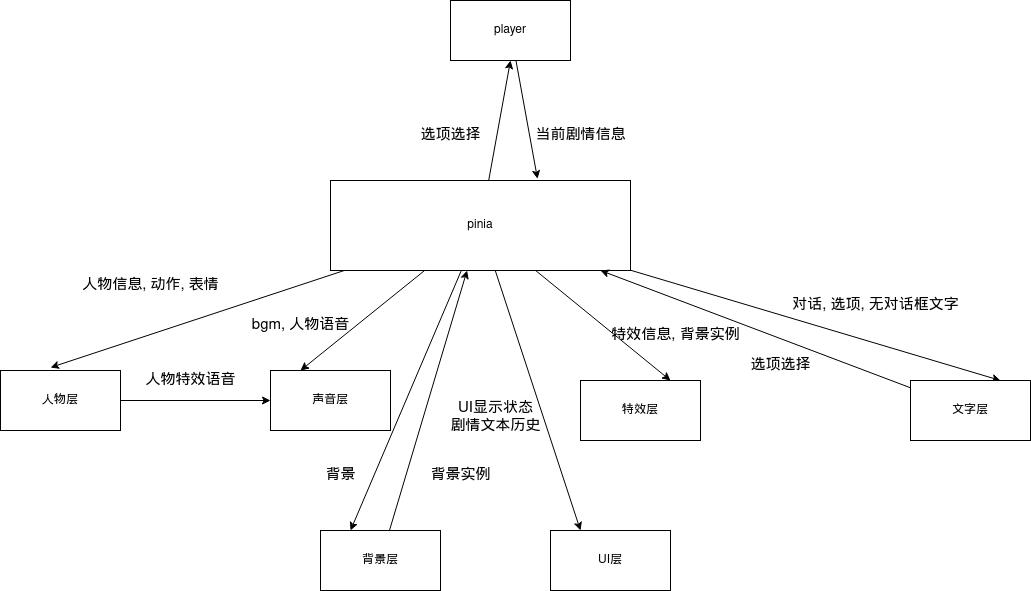

The diagram above was exported from draw.io. Its source (the exported page's mxGraphModel, read from the mxfile embedded in the PNG):
<mxGraphModel dx="1770" dy="572" grid="1" gridSize="10" guides="1" tooltips="1" connect="1" arrows="1" fold="1" page="1" pageScale="1" pageWidth="850" pageHeight="1100" math="0" shadow="0">
  <root>
    <mxCell id="0" />
    <mxCell id="1" parent="0" />
    <mxCell id="RgqwNT9S2ro5qgftdwZm-43" style="edgeStyle=none;rounded=0;orthogonalLoop=1;jettySize=auto;html=1;entryX=0.69;entryY=-0.019;entryDx=0;entryDy=0;entryPerimeter=0;fontSize=15;" parent="1" source="RgqwNT9S2ro5qgftdwZm-1" target="RgqwNT9S2ro5qgftdwZm-2" edge="1">
      <mxGeometry relative="1" as="geometry" />
    </mxCell>
    <mxCell id="RgqwNT9S2ro5qgftdwZm-1" value="player" style="rounded=0;whiteSpace=wrap;html=1;" parent="1" vertex="1">
      <mxGeometry x="340" y="40" width="120" height="60" as="geometry" />
    </mxCell>
    <mxCell id="RgqwNT9S2ro5qgftdwZm-13" style="rounded=0;orthogonalLoop=1;jettySize=auto;html=1;fontSize=15;entryX=0.417;entryY=-0.05;entryDx=0;entryDy=0;entryPerimeter=0;" parent="1" source="RgqwNT9S2ro5qgftdwZm-2" target="RgqwNT9S2ro5qgftdwZm-3" edge="1">
      <mxGeometry relative="1" as="geometry">
        <mxPoint x="350" y="340" as="targetPoint" />
      </mxGeometry>
    </mxCell>
    <mxCell id="RgqwNT9S2ro5qgftdwZm-16" style="edgeStyle=none;rounded=0;orthogonalLoop=1;jettySize=auto;html=1;entryX=0.25;entryY=0;entryDx=0;entryDy=0;fontSize=15;" parent="1" source="RgqwNT9S2ro5qgftdwZm-2" target="RgqwNT9S2ro5qgftdwZm-4" edge="1">
      <mxGeometry relative="1" as="geometry" />
    </mxCell>
    <mxCell id="RgqwNT9S2ro5qgftdwZm-20" style="edgeStyle=none;rounded=0;orthogonalLoop=1;jettySize=auto;html=1;entryX=0.75;entryY=0;entryDx=0;entryDy=0;fontSize=15;" parent="1" source="RgqwNT9S2ro5qgftdwZm-2" target="RgqwNT9S2ro5qgftdwZm-5" edge="1">
      <mxGeometry relative="1" as="geometry" />
    </mxCell>
    <mxCell id="RgqwNT9S2ro5qgftdwZm-30" style="edgeStyle=none;rounded=0;orthogonalLoop=1;jettySize=auto;html=1;entryX=0.75;entryY=0;entryDx=0;entryDy=0;fontSize=15;" parent="1" source="RgqwNT9S2ro5qgftdwZm-2" target="RgqwNT9S2ro5qgftdwZm-6" edge="1">
      <mxGeometry relative="1" as="geometry" />
    </mxCell>
    <mxCell id="RgqwNT9S2ro5qgftdwZm-36" style="edgeStyle=none;rounded=0;orthogonalLoop=1;jettySize=auto;html=1;entryX=0.25;entryY=0;entryDx=0;entryDy=0;fontSize=15;" parent="1" source="RgqwNT9S2ro5qgftdwZm-2" target="RgqwNT9S2ro5qgftdwZm-7" edge="1">
      <mxGeometry relative="1" as="geometry" />
    </mxCell>
    <mxCell id="RgqwNT9S2ro5qgftdwZm-38" style="edgeStyle=none;rounded=0;orthogonalLoop=1;jettySize=auto;html=1;entryX=0.25;entryY=0;entryDx=0;entryDy=0;fontSize=15;" parent="1" source="RgqwNT9S2ro5qgftdwZm-2" target="RgqwNT9S2ro5qgftdwZm-8" edge="1">
      <mxGeometry relative="1" as="geometry" />
    </mxCell>
    <mxCell id="RgqwNT9S2ro5qgftdwZm-42" style="edgeStyle=none;rounded=0;orthogonalLoop=1;jettySize=auto;html=1;entryX=0.5;entryY=1;entryDx=0;entryDy=0;fontSize=15;" parent="1" source="RgqwNT9S2ro5qgftdwZm-2" target="RgqwNT9S2ro5qgftdwZm-1" edge="1">
      <mxGeometry relative="1" as="geometry" />
    </mxCell>
    <mxCell id="RgqwNT9S2ro5qgftdwZm-2" value="&lt;div&gt;pinia&lt;/div&gt;" style="rounded=0;whiteSpace=wrap;html=1;" parent="1" vertex="1">
      <mxGeometry x="220" y="220" width="300" height="90" as="geometry" />
    </mxCell>
    <mxCell id="RgqwNT9S2ro5qgftdwZm-46" style="edgeStyle=none;rounded=0;orthogonalLoop=1;jettySize=auto;html=1;entryX=0;entryY=0.5;entryDx=0;entryDy=0;fontSize=15;" parent="1" source="RgqwNT9S2ro5qgftdwZm-3" target="RgqwNT9S2ro5qgftdwZm-7" edge="1">
      <mxGeometry relative="1" as="geometry" />
    </mxCell>
    <mxCell id="RgqwNT9S2ro5qgftdwZm-3" value="人物层" style="rounded=0;whiteSpace=wrap;html=1;" parent="1" vertex="1">
      <mxGeometry x="-110" y="410" width="120" height="60" as="geometry" />
    </mxCell>
    <mxCell id="RgqwNT9S2ro5qgftdwZm-17" style="edgeStyle=none;rounded=0;orthogonalLoop=1;jettySize=auto;html=1;fontSize=15;" parent="1" source="RgqwNT9S2ro5qgftdwZm-4" target="RgqwNT9S2ro5qgftdwZm-2" edge="1">
      <mxGeometry relative="1" as="geometry" />
    </mxCell>
    <mxCell id="RgqwNT9S2ro5qgftdwZm-4" value="背景层" style="rounded=0;whiteSpace=wrap;html=1;" parent="1" vertex="1">
      <mxGeometry x="210" y="570" width="120" height="60" as="geometry" />
    </mxCell>
    <mxCell id="RgqwNT9S2ro5qgftdwZm-5" value="特效层" style="rounded=0;whiteSpace=wrap;html=1;" parent="1" vertex="1">
      <mxGeometry x="470" y="420" width="120" height="60" as="geometry" />
    </mxCell>
    <mxCell id="RgqwNT9S2ro5qgftdwZm-33" style="edgeStyle=none;rounded=0;orthogonalLoop=1;jettySize=auto;html=1;entryX=0.9;entryY=1;entryDx=0;entryDy=0;entryPerimeter=0;fontSize=15;" parent="1" source="RgqwNT9S2ro5qgftdwZm-6" target="RgqwNT9S2ro5qgftdwZm-2" edge="1">
      <mxGeometry relative="1" as="geometry" />
    </mxCell>
    <mxCell id="RgqwNT9S2ro5qgftdwZm-6" value="文字层" style="rounded=0;whiteSpace=wrap;html=1;" parent="1" vertex="1">
      <mxGeometry x="800" y="420" width="120" height="60" as="geometry" />
    </mxCell>
    <mxCell id="RgqwNT9S2ro5qgftdwZm-7" value="声音层" style="rounded=0;whiteSpace=wrap;html=1;" parent="1" vertex="1">
      <mxGeometry x="160" y="410" width="120" height="60" as="geometry" />
    </mxCell>
    <mxCell id="RgqwNT9S2ro5qgftdwZm-8" value="UI层" style="rounded=0;whiteSpace=wrap;html=1;" parent="1" vertex="1">
      <mxGeometry x="440" y="570" width="120" height="60" as="geometry" />
    </mxCell>
    <mxCell id="RgqwNT9S2ro5qgftdwZm-14" value="人物信息, 动作, 表情" style="text;html=1;align=center;verticalAlign=middle;resizable=0;points=[];autosize=1;strokeColor=none;fillColor=none;fontSize=15;" parent="1" vertex="1">
      <mxGeometry x="-40" y="310" width="160" height="30" as="geometry" />
    </mxCell>
    <mxCell id="RgqwNT9S2ro5qgftdwZm-18" value="背景" style="text;html=1;align=center;verticalAlign=middle;resizable=0;points=[];autosize=1;strokeColor=none;fillColor=none;fontSize=15;" parent="1" vertex="1">
      <mxGeometry x="205" y="500" width="50" height="30" as="geometry" />
    </mxCell>
    <mxCell id="RgqwNT9S2ro5qgftdwZm-19" value="背景实例" style="text;html=1;align=center;verticalAlign=middle;resizable=0;points=[];autosize=1;strokeColor=none;fillColor=none;fontSize=15;" parent="1" vertex="1">
      <mxGeometry x="310" y="500" width="80" height="30" as="geometry" />
    </mxCell>
    <mxCell id="RgqwNT9S2ro5qgftdwZm-21" value="特效信息, 背景实例" style="text;html=1;align=center;verticalAlign=middle;resizable=0;points=[];autosize=1;strokeColor=none;fillColor=none;fontSize=15;" parent="1" vertex="1">
      <mxGeometry x="490" y="360" width="150" height="30" as="geometry" />
    </mxCell>
    <mxCell id="RgqwNT9S2ro5qgftdwZm-29" value="对话, 选项, 无对话框文字" style="text;html=1;align=center;verticalAlign=middle;resizable=0;points=[];autosize=1;strokeColor=none;fillColor=none;fontSize=15;" parent="1" vertex="1">
      <mxGeometry x="670" y="330" width="190" height="30" as="geometry" />
    </mxCell>
    <mxCell id="RgqwNT9S2ro5qgftdwZm-34" value="选项选择" style="text;html=1;align=center;verticalAlign=middle;resizable=0;points=[];autosize=1;strokeColor=none;fillColor=none;fontSize=15;" parent="1" vertex="1">
      <mxGeometry x="630" y="390" width="80" height="30" as="geometry" />
    </mxCell>
    <mxCell id="RgqwNT9S2ro5qgftdwZm-35" style="edgeStyle=none;rounded=0;orthogonalLoop=1;jettySize=auto;html=1;exitX=0;exitY=1;exitDx=0;exitDy=0;fontSize=15;" parent="1" edge="1">
      <mxGeometry relative="1" as="geometry">
        <mxPoint x="260" y="560" as="sourcePoint" />
        <mxPoint x="260" y="560" as="targetPoint" />
      </mxGeometry>
    </mxCell>
    <mxCell id="RgqwNT9S2ro5qgftdwZm-37" value="bgm, 人物语音" style="text;html=1;align=center;verticalAlign=middle;resizable=0;points=[];autosize=1;strokeColor=none;fillColor=none;fontSize=15;" parent="1" vertex="1">
      <mxGeometry x="130" y="350" width="120" height="30" as="geometry" />
    </mxCell>
    <mxCell id="RgqwNT9S2ro5qgftdwZm-39" value="&lt;div&gt;UI显示状态&lt;/div&gt;&lt;div&gt;剧情文本历史&lt;br&gt;&lt;/div&gt;&lt;div&gt;&lt;br&gt;&lt;/div&gt;&lt;div&gt;&lt;br&gt;&lt;/div&gt;" style="text;html=1;align=center;verticalAlign=middle;resizable=0;points=[];autosize=1;strokeColor=none;fillColor=none;fontSize=15;" parent="1" vertex="1">
      <mxGeometry x="330" y="430" width="110" height="90" as="geometry" />
    </mxCell>
    <mxCell id="RgqwNT9S2ro5qgftdwZm-44" value="当前剧情信息" style="text;html=1;align=center;verticalAlign=middle;resizable=0;points=[];autosize=1;strokeColor=none;fillColor=none;fontSize=15;" parent="1" vertex="1">
      <mxGeometry x="415" y="160" width="110" height="30" as="geometry" />
    </mxCell>
    <mxCell id="RgqwNT9S2ro5qgftdwZm-45" value="选项选择" style="text;html=1;align=center;verticalAlign=middle;resizable=0;points=[];autosize=1;strokeColor=none;fillColor=none;fontSize=15;" parent="1" vertex="1">
      <mxGeometry x="300" y="160" width="80" height="30" as="geometry" />
    </mxCell>
    <mxCell id="RgqwNT9S2ro5qgftdwZm-47" value="人物特效语音" style="text;html=1;align=center;verticalAlign=middle;resizable=0;points=[];autosize=1;strokeColor=none;fillColor=none;fontSize=15;" parent="1" vertex="1">
      <mxGeometry x="25" y="405" width="110" height="30" as="geometry" />
    </mxCell>
  </root>
</mxGraphModel>